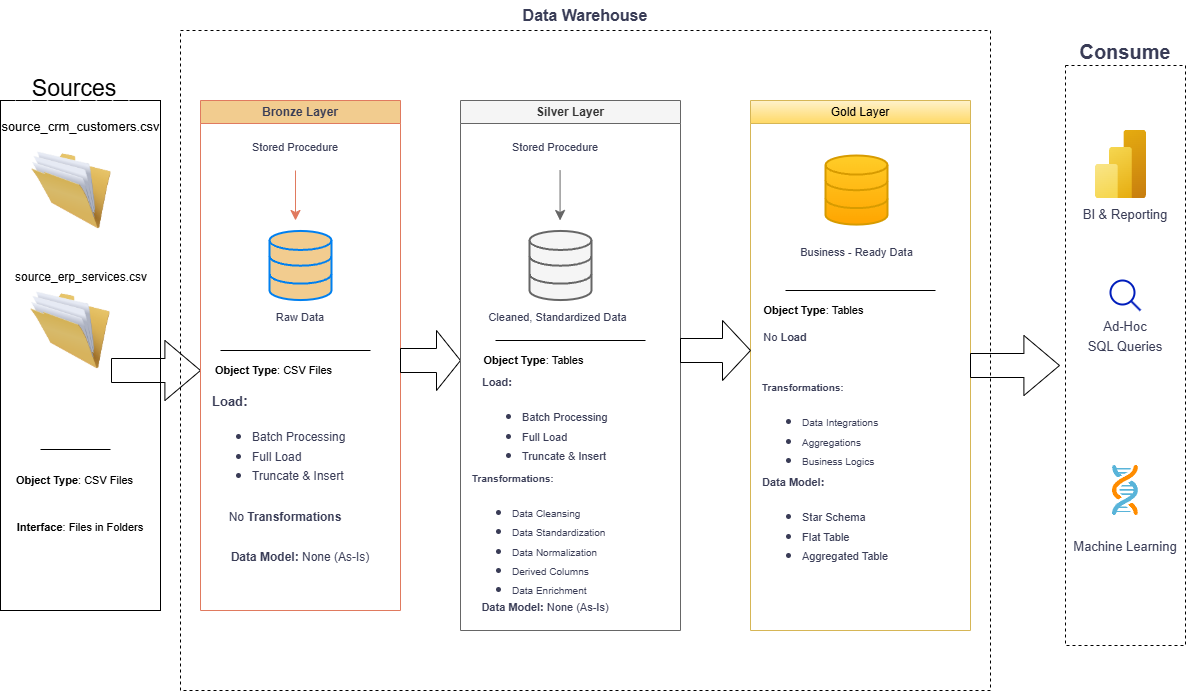

The diagram above was exported from draw.io. Its source (the exported page's mxGraphModel, read from the mxfile embedded in the PNG):
<mxGraphModel dx="2277" dy="1250" grid="1" gridSize="10" guides="1" tooltips="1" connect="1" arrows="1" fold="1" page="1" pageScale="1" pageWidth="700" pageHeight="1000" math="0" shadow="0">
  <root>
    <mxCell id="0" />
    <mxCell id="1" parent="0" />
    <mxCell id="fDy8QVKV6n2kzaaRbe-m-1" parent="1" style="rounded=0;whiteSpace=wrap;html=1;strokeColor=default;gradientColor=none;fillStyle=hatch;fillColor=none;" value="" vertex="1">
      <mxGeometry height="510" width="160" x="50" y="210" as="geometry" />
    </mxCell>
    <mxCell id="fDy8QVKV6n2kzaaRbe-m-2" parent="1" style="rounded=0;whiteSpace=wrap;html=1;strokeColor=none;fillStyle=hatch;" value="&lt;font style=&quot;font-size: 23px;&quot;&gt;Sources&lt;br&gt;&lt;/font&gt;&lt;div&gt;&lt;br&gt;&lt;/div&gt;" vertex="1">
      <mxGeometry height="30" width="120" x="64.5" y="190" as="geometry" />
    </mxCell>
    <mxCell id="99N_fSraI2YlAG2TG-yL-3" parent="1" style="image;html=1;image=img/lib/clip_art/general/Full_Folder_128x128.png" value="" vertex="1">
      <mxGeometry height="80" width="80" x="81" y="260" as="geometry" />
    </mxCell>
    <mxCell id="99N_fSraI2YlAG2TG-yL-4" parent="1" style="image;html=1;image=img/lib/clip_art/general/Full_Folder_128x128.png" value="" vertex="1">
      <mxGeometry height="80" width="80" x="80" y="400" as="geometry" />
    </mxCell>
    <mxCell id="99N_fSraI2YlAG2TG-yL-10" parent="1" style="text;html=1;whiteSpace=wrap;strokeColor=none;fillColor=none;align=center;verticalAlign=middle;rounded=0;fontSize=16;" value="&lt;font style=&quot;font-size: 12px;&quot;&gt;source_erp_services.csv&lt;/font&gt;" vertex="1">
      <mxGeometry height="30" width="60" x="101" y="370" as="geometry" />
    </mxCell>
    <mxCell id="99N_fSraI2YlAG2TG-yL-11" parent="1" style="text;html=1;whiteSpace=wrap;strokeColor=none;fillColor=none;align=center;verticalAlign=middle;rounded=0;fontSize=16;" value="&lt;font style=&quot;font-size: 13px;&quot;&gt;source_crm_customers.csv&lt;/font&gt;" vertex="1">
      <mxGeometry height="30" width="79" x="90.5" y="220" as="geometry" />
    </mxCell>
    <mxCell id="99N_fSraI2YlAG2TG-yL-16" edge="1" parent="1" style="endArrow=none;html=1;rounded=0;fontSize=12;startSize=8;endSize=8;curved=1;" value="">
      <mxGeometry height="50" relative="1" width="50" as="geometry">
        <mxPoint x="90" y="559" as="sourcePoint" />
        <mxPoint x="160" y="559" as="targetPoint" />
      </mxGeometry>
    </mxCell>
    <mxCell id="99N_fSraI2YlAG2TG-yL-19" parent="1" style="text;html=1;whiteSpace=wrap;strokeColor=none;fillColor=none;align=center;verticalAlign=middle;rounded=0;fontSize=11;" value="&lt;b&gt;Object Type&lt;/b&gt;: CSV Files" vertex="1">
      <mxGeometry height="20" width="127" x="61" y="580" as="geometry" />
    </mxCell>
    <mxCell id="99N_fSraI2YlAG2TG-yL-20" parent="1" style="shape=singleArrow;whiteSpace=wrap;html=1;arrowWidth=0.4;arrowSize=0.4;fillColor=none;rounded=0;gradientColor=none;fillStyle=hatch;" value="" vertex="1">
      <mxGeometry height="60" width="89" x="161" y="450" as="geometry" />
    </mxCell>
    <mxCell id="99N_fSraI2YlAG2TG-yL-22" parent="1" style="text;html=1;whiteSpace=wrap;strokeColor=none;fillColor=none;align=center;verticalAlign=middle;rounded=0;fontSize=16;" value="&lt;font style=&quot;font-size: 11px;&quot;&gt;&lt;b&gt;Interface&lt;/b&gt;: Files in Folders&lt;/font&gt;" vertex="1">
      <mxGeometry height="50" width="130" x="65" y="610" as="geometry" />
    </mxCell>
    <mxCell id="99N_fSraI2YlAG2TG-yL-37" parent="1" style="swimlane;whiteSpace=wrap;html=1;strokeColor=#E07A5F;fontColor=#393C56;fillColor=#F2CC8F;" value="Bronze Layer" vertex="1">
      <mxGeometry height="510" width="200" x="250" y="210" as="geometry">
        <mxRectangle height="30" width="110" x="355" y="220" as="alternateBounds" />
      </mxGeometry>
    </mxCell>
    <mxCell id="99N_fSraI2YlAG2TG-yL-38" parent="99N_fSraI2YlAG2TG-yL-37" style="html=1;verticalLabelPosition=bottom;align=center;labelBackgroundColor=#ffffff;verticalAlign=top;strokeWidth=2;strokeColor=#0080F0;shadow=0;dashed=0;shape=mxgraph.ios7.icons.data;fontColor=#393C56;fillColor=#F2CC8F;" value="" vertex="1">
      <mxGeometry height="69.1" width="62" x="69" y="130.45" as="geometry" />
    </mxCell>
    <mxCell id="99N_fSraI2YlAG2TG-yL-41" edge="1" parent="99N_fSraI2YlAG2TG-yL-37" source="99N_fSraI2YlAG2TG-yL-39" style="edgeStyle=none;curved=1;rounded=0;orthogonalLoop=1;jettySize=auto;html=1;strokeColor=#E07A5F;fontSize=12;fontColor=#393C56;startSize=8;endSize=8;fillColor=#F2CC8F;" value="">
      <mxGeometry relative="1" as="geometry">
        <mxPoint x="95" y="120" as="targetPoint" />
      </mxGeometry>
    </mxCell>
    <mxCell id="99N_fSraI2YlAG2TG-yL-39" parent="99N_fSraI2YlAG2TG-yL-37" style="text;html=1;whiteSpace=wrap;strokeColor=none;fillColor=none;align=center;verticalAlign=middle;rounded=0;fontSize=16;fontColor=#393C56;" value="&lt;font style=&quot;font-size: 11px;&quot;&gt;Stored Procedure&lt;/font&gt;" vertex="1">
      <mxGeometry height="50" width="130" x="30" y="20" as="geometry" />
    </mxCell>
    <mxCell id="99N_fSraI2YlAG2TG-yL-40" parent="99N_fSraI2YlAG2TG-yL-37" style="text;html=1;whiteSpace=wrap;strokeColor=none;fillColor=none;align=center;verticalAlign=middle;rounded=0;fontSize=16;fontColor=#393C56;" value="&lt;font style=&quot;font-size: 11px;&quot;&gt;Raw Data&lt;/font&gt;" vertex="1">
      <mxGeometry height="30" width="110" x="45" y="199.55" as="geometry" />
    </mxCell>
    <mxCell id="99N_fSraI2YlAG2TG-yL-49" edge="1" parent="99N_fSraI2YlAG2TG-yL-37" style="endArrow=none;html=1;rounded=0;fontSize=12;startSize=8;endSize=8;curved=1;" value="">
      <mxGeometry height="50" relative="1" width="50" as="geometry">
        <mxPoint x="20" y="250" as="sourcePoint" />
        <mxPoint x="170" y="250" as="targetPoint" />
      </mxGeometry>
    </mxCell>
    <mxCell id="99N_fSraI2YlAG2TG-yL-50" parent="99N_fSraI2YlAG2TG-yL-37" style="text;html=1;whiteSpace=wrap;strokeColor=none;fillColor=none;align=center;verticalAlign=middle;rounded=0;fontSize=11;" value="&lt;b&gt;Object Type&lt;/b&gt;: CSV Files" vertex="1">
      <mxGeometry height="20" width="127" x="10" y="260" as="geometry" />
    </mxCell>
    <mxCell id="99N_fSraI2YlAG2TG-yL-52" parent="99N_fSraI2YlAG2TG-yL-37" style="text;html=1;whiteSpace=wrap;strokeColor=none;fillColor=none;align=left;verticalAlign=middle;rounded=0;fontSize=16;fontColor=#393C56;fontStyle=1" value="&lt;font style=&quot;&quot;&gt;&lt;font style=&quot;font-size: 13px;&quot;&gt;Load&lt;/font&gt;&lt;span style=&quot;font-size: 15px;&quot;&gt;:&lt;/span&gt;&lt;/font&gt;&lt;div&gt;&lt;ul&gt;&lt;li&gt;&lt;font style=&quot;font-size: 12px; font-weight: normal;&quot;&gt;Batch Processing&lt;/font&gt;&lt;/li&gt;&lt;li&gt;&lt;font style=&quot;font-size: 12px; font-weight: normal;&quot;&gt;Full Load&lt;/font&gt;&lt;/li&gt;&lt;li&gt;&lt;font style=&quot;font-size: 12px; font-weight: normal;&quot;&gt;Truncate &amp;amp; Insert&lt;/font&gt;&lt;/li&gt;&lt;/ul&gt;&lt;/div&gt;" vertex="1">
      <mxGeometry height="110" width="150" x="10" y="290" as="geometry" />
    </mxCell>
    <mxCell id="99N_fSraI2YlAG2TG-yL-53" parent="99N_fSraI2YlAG2TG-yL-37" style="text;html=1;whiteSpace=wrap;strokeColor=none;fillColor=none;align=center;verticalAlign=middle;rounded=0;fontSize=16;fontColor=#393C56;" value="&lt;font style=&quot;font-size: 12px;&quot;&gt;No &lt;b&gt;Transformations&lt;/b&gt;&lt;/font&gt;" vertex="1">
      <mxGeometry height="30" width="160" x="5" y="400" as="geometry" />
    </mxCell>
    <mxCell id="99N_fSraI2YlAG2TG-yL-54" parent="99N_fSraI2YlAG2TG-yL-37" style="text;html=1;whiteSpace=wrap;strokeColor=none;fillColor=none;align=center;verticalAlign=middle;rounded=0;fontSize=16;fontColor=#393C56;" value="&lt;font style=&quot;font-size: 12px;&quot;&gt;&lt;b&gt;Data Model: &lt;/b&gt;None (As-Is)&lt;/font&gt;" vertex="1">
      <mxGeometry height="30" width="150" x="25" y="440" as="geometry" />
    </mxCell>
    <mxCell id="99N_fSraI2YlAG2TG-yL-31" parent="1" style="shape=singleArrow;whiteSpace=wrap;html=1;arrowWidth=0.4;arrowSize=0.4;fillColor=none;rounded=0;gradientColor=none;fillStyle=hatch;" value="" vertex="1">
      <mxGeometry height="60" width="60" x="450" y="440" as="geometry" />
    </mxCell>
    <mxCell id="99N_fSraI2YlAG2TG-yL-55" edge="1" parent="1" source="99N_fSraI2YlAG2TG-yL-31" style="edgeStyle=none;curved=1;rounded=0;orthogonalLoop=1;jettySize=auto;html=1;exitX=1;exitY=0.5;exitDx=0;exitDy=0;exitPerimeter=0;strokeColor=#E07A5F;fontSize=12;fontColor=#393C56;startSize=8;endSize=8;fillColor=#F2CC8F;" target="99N_fSraI2YlAG2TG-yL-31">
      <mxGeometry relative="1" as="geometry" />
    </mxCell>
    <mxCell id="99N_fSraI2YlAG2TG-yL-56" parent="1" style="swimlane;whiteSpace=wrap;html=1;strokeColor=#666666;fontColor=#333333;fillColor=#f5f5f5;" value="Silver Layer" vertex="1">
      <mxGeometry height="530" width="220" x="510" y="210" as="geometry">
        <mxRectangle height="30" width="110" x="355" y="220" as="alternateBounds" />
      </mxGeometry>
    </mxCell>
    <mxCell id="99N_fSraI2YlAG2TG-yL-57" parent="99N_fSraI2YlAG2TG-yL-56" style="html=1;verticalLabelPosition=bottom;align=center;labelBackgroundColor=#ffffff;verticalAlign=top;strokeWidth=2;strokeColor=#666666;shadow=0;dashed=0;shape=mxgraph.ios7.icons.data;fontColor=#333333;fillColor=#f5f5f5;" value="" vertex="1">
      <mxGeometry height="69.1" width="62" x="69" y="130.45" as="geometry" />
    </mxCell>
    <mxCell id="99N_fSraI2YlAG2TG-yL-58" edge="1" parent="99N_fSraI2YlAG2TG-yL-56" style="edgeStyle=none;curved=1;rounded=0;orthogonalLoop=1;jettySize=auto;html=1;strokeColor=#666666;fontSize=12;fontColor=#393C56;startSize=8;endSize=8;fillColor=#f5f5f5;" value="">
      <mxGeometry relative="1" as="geometry">
        <mxPoint x="99.57" y="70" as="sourcePoint" />
        <mxPoint x="99.57" y="120" as="targetPoint" />
      </mxGeometry>
    </mxCell>
    <mxCell id="99N_fSraI2YlAG2TG-yL-59" parent="99N_fSraI2YlAG2TG-yL-56" style="text;html=1;whiteSpace=wrap;strokeColor=none;fillColor=none;align=center;verticalAlign=middle;rounded=0;fontSize=16;fontColor=#393C56;" value="&lt;font style=&quot;font-size: 11px;&quot;&gt;Stored Procedure&lt;/font&gt;" vertex="1">
      <mxGeometry height="50" width="130" x="30" y="20" as="geometry" />
    </mxCell>
    <mxCell id="99N_fSraI2YlAG2TG-yL-60" parent="99N_fSraI2YlAG2TG-yL-56" style="text;html=1;whiteSpace=wrap;strokeColor=none;fillColor=none;align=center;verticalAlign=middle;rounded=0;fontSize=16;fontColor=#393C56;" value="&lt;font style=&quot;font-size: 11px;&quot;&gt;Cleaned, Standardized Data&lt;/font&gt;" vertex="1">
      <mxGeometry height="30" width="145" x="25" y="199.55" as="geometry" />
    </mxCell>
    <mxCell id="99N_fSraI2YlAG2TG-yL-61" edge="1" parent="99N_fSraI2YlAG2TG-yL-56" style="endArrow=none;html=1;rounded=0;fontSize=12;startSize=8;endSize=8;curved=1;" value="">
      <mxGeometry height="50" relative="1" width="50" as="geometry">
        <mxPoint x="35" y="240" as="sourcePoint" />
        <mxPoint x="185" y="240" as="targetPoint" />
      </mxGeometry>
    </mxCell>
    <mxCell id="99N_fSraI2YlAG2TG-yL-62" parent="99N_fSraI2YlAG2TG-yL-56" style="text;html=1;whiteSpace=wrap;strokeColor=none;fillColor=none;align=center;verticalAlign=middle;rounded=0;fontSize=11;" value="&lt;b&gt;Object Type&lt;/b&gt;: Tables" vertex="1">
      <mxGeometry height="20" width="127" x="10" y="250" as="geometry" />
    </mxCell>
    <mxCell id="99N_fSraI2YlAG2TG-yL-63" parent="99N_fSraI2YlAG2TG-yL-56" style="text;html=1;whiteSpace=wrap;strokeColor=none;fillColor=none;align=left;verticalAlign=middle;rounded=0;fontSize=16;fontColor=#393C56;fontStyle=1" value="&lt;font style=&quot;font-size: 11px;&quot;&gt;&lt;font style=&quot;&quot;&gt;Load&lt;/font&gt;:&lt;/font&gt;&lt;div&gt;&lt;ul&gt;&lt;li&gt;&lt;font style=&quot;font-size: 11px; font-weight: normal;&quot;&gt;Batch Processing&lt;/font&gt;&lt;/li&gt;&lt;li&gt;&lt;font style=&quot;font-size: 11px; font-weight: normal;&quot;&gt;Full Load&lt;/font&gt;&lt;/li&gt;&lt;li&gt;&lt;font style=&quot;font-size: 11px;&quot;&gt;&lt;span style=&quot;font-weight: normal;&quot;&gt;Truncate &amp;amp; Insert&lt;/span&gt;&lt;/font&gt;&lt;/li&gt;&lt;/ul&gt;&lt;/div&gt;" vertex="1">
      <mxGeometry height="110" width="150" x="20" y="270" as="geometry" />
    </mxCell>
    <mxCell id="99N_fSraI2YlAG2TG-yL-66" parent="99N_fSraI2YlAG2TG-yL-56" style="text;html=1;whiteSpace=wrap;strokeColor=none;fillColor=none;align=left;verticalAlign=middle;rounded=0;fontSize=16;fontColor=#393C56;" value="&lt;b&gt;&lt;font style=&quot;font-size: 10px;&quot;&gt;Transformations:&lt;/font&gt;&lt;/b&gt;&lt;div&gt;&lt;ul&gt;&lt;li&gt;&lt;font style=&quot;font-size: 10px;&quot;&gt;Data Cleansing&lt;/font&gt;&lt;/li&gt;&lt;li&gt;&lt;font style=&quot;font-size: 10px;&quot;&gt;Data Standardization&lt;/font&gt;&lt;/li&gt;&lt;li&gt;&lt;font style=&quot;font-size: 10px;&quot;&gt;Data Normalization&lt;/font&gt;&lt;/li&gt;&lt;li&gt;&lt;font style=&quot;font-size: 10px;&quot;&gt;Derived Columns&lt;/font&gt;&lt;/li&gt;&lt;li&gt;&lt;font style=&quot;font-size: 10px;&quot;&gt;Data Enrichment&lt;/font&gt;&lt;/li&gt;&lt;/ul&gt;&lt;/div&gt;" vertex="1">
      <mxGeometry height="80" width="210" x="10" y="400" as="geometry" />
    </mxCell>
    <mxCell id="99N_fSraI2YlAG2TG-yL-65" parent="99N_fSraI2YlAG2TG-yL-56" style="text;html=1;whiteSpace=wrap;strokeColor=none;fillColor=none;align=center;verticalAlign=middle;rounded=0;fontSize=16;fontColor=#393C56;" value="&lt;font style=&quot;font-size: 11px;&quot;&gt;&lt;b style=&quot;&quot;&gt;Data Model: &lt;/b&gt;None (As-Is)&lt;/font&gt;" vertex="1">
      <mxGeometry height="30" width="150" x="10" y="490" as="geometry" />
    </mxCell>
    <mxCell id="99N_fSraI2YlAG2TG-yL-67" parent="1" style="swimlane;whiteSpace=wrap;html=1;strokeColor=#d6b656;fillColor=#fff2cc;gradientColor=#ffd966;" value="&lt;span style=&quot;font-weight: normal;&quot;&gt;Gold Layer&lt;/span&gt;" vertex="1">
      <mxGeometry height="530" width="220" x="800" y="210" as="geometry">
        <mxRectangle height="30" width="110" x="355" y="220" as="alternateBounds" />
      </mxGeometry>
    </mxCell>
    <mxCell id="99N_fSraI2YlAG2TG-yL-68" parent="99N_fSraI2YlAG2TG-yL-67" style="html=1;verticalLabelPosition=bottom;align=center;labelBackgroundColor=#ffffff;verticalAlign=top;strokeWidth=2;strokeColor=#d79b00;shadow=0;dashed=0;shape=mxgraph.ios7.icons.data;fillColor=#ffcd28;gradientColor=#ffa500;" value="" vertex="1">
      <mxGeometry height="69.1" width="62" x="75" y="54.999999999999986" as="geometry" />
    </mxCell>
    <mxCell id="99N_fSraI2YlAG2TG-yL-71" parent="99N_fSraI2YlAG2TG-yL-67" style="text;html=1;whiteSpace=wrap;strokeColor=none;fillColor=none;align=center;verticalAlign=middle;rounded=0;fontSize=16;fontColor=#393C56;" value="&lt;font style=&quot;font-size: 11px;&quot;&gt;Business - Ready Data&lt;/font&gt;" vertex="1">
      <mxGeometry height="30" width="145" x="33.5" y="135" as="geometry" />
    </mxCell>
    <mxCell id="99N_fSraI2YlAG2TG-yL-72" edge="1" parent="99N_fSraI2YlAG2TG-yL-67" style="endArrow=none;html=1;rounded=0;fontSize=12;startSize=8;endSize=8;curved=1;" value="">
      <mxGeometry height="50" relative="1" width="50" as="geometry">
        <mxPoint x="35" y="190" as="sourcePoint" />
        <mxPoint x="185" y="190" as="targetPoint" />
      </mxGeometry>
    </mxCell>
    <mxCell id="99N_fSraI2YlAG2TG-yL-73" parent="99N_fSraI2YlAG2TG-yL-67" style="text;html=1;whiteSpace=wrap;strokeColor=none;fillColor=none;align=center;verticalAlign=middle;rounded=0;fontSize=11;" value="&lt;b&gt;Object Type&lt;/b&gt;: Tables" vertex="1">
      <mxGeometry height="20" width="127" y="200" as="geometry" />
    </mxCell>
    <mxCell id="99N_fSraI2YlAG2TG-yL-75" parent="99N_fSraI2YlAG2TG-yL-67" style="text;html=1;whiteSpace=wrap;strokeColor=none;fillColor=none;align=left;verticalAlign=middle;rounded=0;fontSize=16;fontColor=#393C56;" value="&lt;b&gt;&lt;font style=&quot;font-size: 10px;&quot;&gt;Transformations:&lt;/font&gt;&lt;/b&gt;&lt;div&gt;&lt;ul&gt;&lt;li&gt;&lt;span style=&quot;font-size: 10px;&quot;&gt;Data Integrations&lt;/span&gt;&lt;/li&gt;&lt;li&gt;&lt;span style=&quot;font-size: 10px;&quot;&gt;Aggregations&lt;/span&gt;&lt;/li&gt;&lt;li&gt;&lt;span style=&quot;font-size: 10px;&quot;&gt;Business Logics&lt;/span&gt;&lt;/li&gt;&lt;/ul&gt;&lt;/div&gt;" vertex="1">
      <mxGeometry height="80" width="210" x="10" y="290" as="geometry" />
    </mxCell>
    <mxCell id="99N_fSraI2YlAG2TG-yL-76" parent="99N_fSraI2YlAG2TG-yL-67" style="text;html=1;whiteSpace=wrap;strokeColor=none;fillColor=none;align=left;verticalAlign=middle;rounded=0;fontSize=16;fontColor=#393C56;" value="&lt;font style=&quot;font-size: 11px;&quot;&gt;&lt;b style=&quot;&quot;&gt;Data Model:&lt;/b&gt;&lt;/font&gt;&lt;div&gt;&lt;ul&gt;&lt;li&gt;&lt;font style=&quot;font-size: 11px;&quot;&gt;Star Schema&lt;/font&gt;&lt;/li&gt;&lt;li&gt;&lt;font style=&quot;font-size: 11px;&quot;&gt;Flat Table&lt;/font&gt;&lt;/li&gt;&lt;li&gt;&lt;font style=&quot;font-size: 11px;&quot;&gt;Aggregated Table&lt;/font&gt;&lt;/li&gt;&lt;/ul&gt;&lt;/div&gt;" vertex="1">
      <mxGeometry height="90" width="150" x="10" y="380" as="geometry" />
    </mxCell>
    <mxCell id="99N_fSraI2YlAG2TG-yL-79" parent="99N_fSraI2YlAG2TG-yL-67" style="text;html=1;whiteSpace=wrap;strokeColor=none;fillColor=none;align=center;verticalAlign=middle;rounded=0;fontSize=16;fontColor=#393C56;" value="&lt;font style=&quot;font-size: 11px;&quot;&gt;No &lt;b style=&quot;&quot;&gt;Load&lt;/b&gt;&lt;/font&gt;" vertex="1">
      <mxGeometry height="30" width="90" x="-10" y="220" as="geometry" />
    </mxCell>
    <mxCell id="99N_fSraI2YlAG2TG-yL-80" parent="1" style="rounded=0;whiteSpace=wrap;html=1;dashed=1;shadow=0;glass=0;strokeWidth=1;fillColor=none;" value="" vertex="1">
      <mxGeometry height="660" width="810" x="230" y="140" as="geometry" />
    </mxCell>
    <mxCell id="99N_fSraI2YlAG2TG-yL-81" parent="1" style="text;html=1;whiteSpace=wrap;strokeColor=none;fillColor=none;align=center;verticalAlign=middle;rounded=0;fontSize=16;fontColor=#393C56;" value="&lt;b&gt;Data Warehouse&lt;/b&gt;" vertex="1">
      <mxGeometry height="30" width="150" x="560" y="110" as="geometry" />
    </mxCell>
    <mxCell id="99N_fSraI2YlAG2TG-yL-82" parent="1" style="shape=singleArrow;whiteSpace=wrap;html=1;arrowWidth=0.4;arrowSize=0.4;fillColor=none;rounded=0;gradientColor=none;fillStyle=hatch;" value="" vertex="1">
      <mxGeometry height="60" width="70" x="730" y="430" as="geometry" />
    </mxCell>
    <mxCell id="99N_fSraI2YlAG2TG-yL-83" parent="1" style="shape=singleArrow;whiteSpace=wrap;html=1;arrowWidth=0.4;arrowSize=0.4;fillColor=none;rounded=0;gradientColor=none;fillStyle=hatch;" value="" vertex="1">
      <mxGeometry height="60" width="89" x="1020" y="445" as="geometry" />
    </mxCell>
    <mxCell id="99N_fSraI2YlAG2TG-yL-85" parent="1" style="rounded=0;whiteSpace=wrap;html=1;dashed=1;gradientColor=none;fillColor=none;" value="" vertex="1">
      <mxGeometry height="580" width="120" x="1115" y="175" as="geometry" />
    </mxCell>
    <mxCell id="99N_fSraI2YlAG2TG-yL-86" parent="1" style="text;html=1;whiteSpace=wrap;strokeColor=none;fillColor=none;align=center;verticalAlign=middle;rounded=0;fontSize=16;fontColor=#393C56;" value="&lt;b&gt;&lt;font style=&quot;font-size: 20px;&quot;&gt;Consume&lt;/font&gt;&lt;/b&gt;" vertex="1">
      <mxGeometry width="60" x="1145" y="160" as="geometry" />
    </mxCell>
    <mxCell id="99N_fSraI2YlAG2TG-yL-87" parent="1" style="image;aspect=fixed;html=1;points=[];align=center;fontSize=12;image=img/lib/azure2/analytics/Power_BI_Embedded.svg;strokeColor=#E07A5F;fontColor=#393C56;fillColor=#F2CC8F;" value="" vertex="1">
      <mxGeometry height="68" width="51" x="1145" y="240" as="geometry" />
    </mxCell>
    <mxCell id="99N_fSraI2YlAG2TG-yL-89" parent="1" style="text;html=1;whiteSpace=wrap;strokeColor=none;fillColor=none;align=center;verticalAlign=middle;rounded=0;fontSize=16;fontColor=#393C56;" value="&lt;font style=&quot;font-size: 13px;&quot;&gt;BI &amp;amp; Reporting&lt;/font&gt;" vertex="1">
      <mxGeometry height="30" width="120" x="1115" y="308" as="geometry" />
    </mxCell>
    <mxCell id="99N_fSraI2YlAG2TG-yL-91" parent="1" style="html=1;verticalLabelPosition=bottom;align=center;labelBackgroundColor=#ffffff;verticalAlign=top;strokeWidth=2;shadow=0;dashed=0;shape=mxgraph.ios7.icons.looking_glass;fillColor=none;fontColor=#ffffff;strokeColor=#001DBC;" value="" vertex="1">
      <mxGeometry height="30" width="30" x="1160" y="390" as="geometry" />
    </mxCell>
    <mxCell id="99N_fSraI2YlAG2TG-yL-92" parent="1" style="text;html=1;whiteSpace=wrap;strokeColor=none;fillColor=none;align=center;verticalAlign=middle;rounded=0;fontSize=16;fontColor=#393C56;" value="&lt;font style=&quot;font-size: 13px;&quot;&gt;Ad-Hoc&lt;/font&gt;&lt;div&gt;&lt;font style=&quot;font-size: 13px;&quot;&gt;SQL Queries&lt;/font&gt;&lt;/div&gt;" vertex="1">
      <mxGeometry height="30" width="100" x="1125" y="430" as="geometry" />
    </mxCell>
    <mxCell id="99N_fSraI2YlAG2TG-yL-93" parent="1" style="image;sketch=0;aspect=fixed;html=1;points=[];align=center;fontSize=12;image=img/lib/mscae/Genomics_Accounts.svg;strokeColor=#E07A5F;fontColor=#393C56;fillColor=#F2CC8F;" value="" vertex="1">
      <mxGeometry height="50" width="26" x="1162" y="575" as="geometry" />
    </mxCell>
    <mxCell id="99N_fSraI2YlAG2TG-yL-94" parent="1" style="text;html=1;whiteSpace=wrap;strokeColor=none;fillColor=none;align=center;verticalAlign=middle;rounded=0;fontSize=16;fontColor=#393C56;" value="&lt;font style=&quot;font-size: 13px;&quot;&gt;Machine Learning&lt;/font&gt;" vertex="1">
      <mxGeometry height="30" width="150" x="1100" y="640" as="geometry" />
    </mxCell>
  </root>
</mxGraphModel>